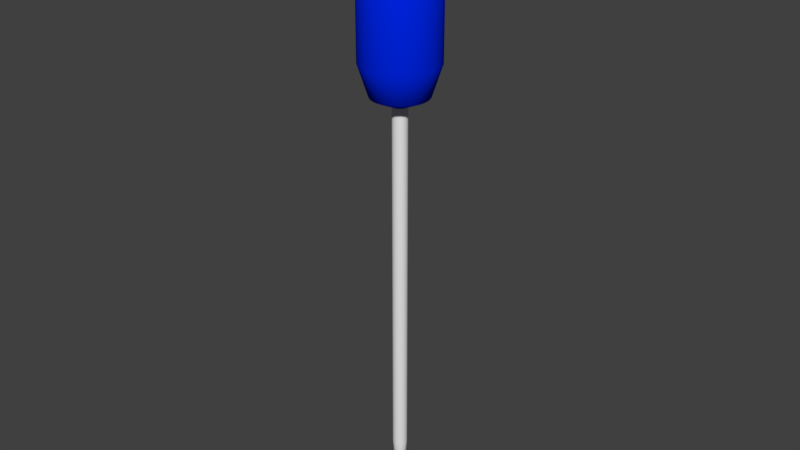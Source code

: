# Source: pipette.blend  (saved by Blender 2.79.0; exported with 4.5.12 LTS)
import bpy
from mathutils import Matrix  # noqa: F401  (used for matrix-valued properties, if any)

bpy.ops.wm.read_factory_settings(use_empty=True)
scene = bpy.context.scene
scene.name = 'Scene'

# ---- collections
col_collection_1 = bpy.data.collections.new('Collection 1'); scene.collection.children.link(col_collection_1)

# ---- materials (node trees are filled in below, after node groups)
mat_pippette_blue = bpy.data.materials.new('Pippette_Blue')
mat_pippette_blue.alpha_threshold = 0.0
mat_pippette_blue.use_transparent_shadow = False
mat_pippette_blue.diffuse_color = (0.0, 0.01929, 0.8, 1.0)
mat_pippette_blue.roughness = 0.5
mat_pippette_blue.specular_intensity = 0.0
mat_pippette_white = bpy.data.materials.new('Pippette_White')
mat_pippette_white.alpha_threshold = 0.0
mat_pippette_white.use_transparent_shadow = False
mat_pippette_white.roughness = 0.5
mat_pippette_white.specular_intensity = 1.0

# ---- material node trees

# ---- world
world_world = bpy.data.worlds.new('World'); scene.world = world_world
world_world.color = (0.05088, 0.05088, 0.05088)
world_world.use_sun_shadow = False
world_world.sun_shadow_jitter_overblur = 0.0
world_world.cycles.sampling_method = 'MANUAL'

# ---- meshes
me_cylinder_001 = bpy.data.meshes.new('Cylinder.001')
me_cylinder_001.from_pydata([(4.049e-08, 0.244, 14.28), (0.0476, 0.2393, 14.28), (0.09337, 0.2254, 14.28), (0.1356, 0.2029, 14.28), (0.1725, 0.1725, 14.28), (0.2029, 0.1356, 14.28), (0.2254, 0.09337, 14.28), (0.2393, 0.0476, 14.28), (0.244, 2.592e-07, 14.28), (0.2393, -0.0476, 14.28), (0.2254, -0.09337, 14.28), (0.2029, -0.1356, 14.28), (0.1725, -0.1725, 14.28), (0.1356, -0.2029, 14.28), (0.09337, -0.2254, 14.28), (0.0476, -0.2393, 14.28), (-3.902e-08, -0.244, 14.28), (-0.0476, -0.2393, 14.28), (-0.09337, -0.2254, 14.28), (-0.1356, -0.2029, 14.28), (-0.1725, -0.1725, 14.28), (-0.2029, -0.1356, 14.28), (-0.2254, -0.09337, 14.28), (-0.2393, -0.0476, 14.28), (-0.244, 4.764e-07, 14.28), (-0.2393, 0.0476, 14.28), (-0.2254, 0.09337, 14.28), (-0.2029, 0.1356, 14.28), (-0.1725, 0.1725, 14.28), (-0.1356, 0.2029, 14.28), (-0.09337, 0.2254, 14.28), (-0.0476, 0.2393, 14.28), (-0.3567, 0.8612, 14.6), (-0.5179, 0.7751, 14.6), (-0.6591, 0.6592, 14.6), (-0.7751, 0.5179, 14.6), (-0.8612, 0.3567, 14.6), (-0.9143, 0.1819, 14.6), (-0.9322, 9.27e-07, 14.6), (-0.9143, -0.1819, 14.6), (-0.8612, -0.3567, 14.6), (-0.7751, -0.5179, 14.6), (-0.6592, -0.6592, 14.6), (-0.5179, -0.7751, 14.6), (-0.3567, -0.8612, 14.6), (-0.1819, -0.9143, 14.6), (-9.447e-08, -0.9322, 14.6), (0.1819, -0.9143, 14.6), (0.3567, -0.8612, 14.6), (0.5179, -0.7751, 14.6), (0.6592, -0.6592, 14.6), (0.7751, -0.5179, 14.6), (0.8612, -0.3567, 14.6), (0.9143, -0.1819, 14.6), (0.9322, 9.723e-08, 14.6), (0.9143, 0.1819, 14.6), (0.8612, 0.3567, 14.6), (0.7751, 0.5179, 14.6), (0.6592, 0.6592, 14.6), (0.5179, 0.7751, 14.6), (0.3567, 0.8612, 14.6), (0.1819, 0.9143, 14.6), (2.093e-07, 0.9322, 14.6), (-0.1819, 0.9143, 14.6), (-0.4818, 1.163, 15.62), (-0.6995, 1.047, 15.62), (-0.8903, 0.8903, 15.62), (-1.047, 0.6995, 15.62), (-1.163, 0.4818, 15.62), (-1.235, 0.2456, 15.62), (-1.259, 1.138e-06, 15.62), (-1.235, -0.2456, 15.62), (-1.163, -0.4818, 15.62), (-1.047, -0.6995, 15.62), (-0.8903, -0.8903, 15.62), (-0.6995, -1.047, 15.62), (-0.4818, -1.163, 15.62), (-0.2456, -1.235, 15.62), (-1.038e-06, -1.259, 15.62), (0.2456, -1.235, 15.62), (0.4818, -1.163, 15.62), (0.6995, -1.047, 15.62), (0.8903, -0.8903, 15.62), (1.047, -0.6995, 15.62), (1.163, -0.4818, 15.62), (1.235, -0.2456, 15.62), (1.259, 1.703e-08, 15.62), (1.235, 0.2456, 15.62), (1.163, 0.4818, 15.62), (1.047, 0.6995, 15.62), (0.8903, 0.8903, 15.62), (0.6995, 1.047, 15.62), (0.4818, 1.163, 15.62), (0.2456, 1.235, 15.62), (-6.275e-07, 1.259, 15.62), (-0.2456, 1.235, 15.62), (-0.4818, 1.163, 17.01), (-0.6995, 1.047, 17.01), (-0.8903, 0.8903, 17.01), (-1.047, 0.6995, 17.01), (-1.163, 0.4818, 17.01), (-1.235, 0.2456, 17.01), (-1.259, 1.138e-06, 17.01), (-1.235, -0.2456, 17.01), (-1.163, -0.4818, 17.01), (-1.047, -0.6995, 17.01), (-0.8903, -0.8903, 17.01), (-0.6995, -1.047, 17.01), (-0.4818, -1.163, 17.01), (-0.2456, -1.235, 17.01), (2.341e-07, -1.259, 17.01), (0.2456, -1.235, 17.01), (0.4818, -1.163, 17.01), (0.6995, -1.047, 17.01), (0.8903, -0.8903, 17.01), (1.047, -0.6995, 17.01), (1.163, -0.4818, 17.01), (1.235, -0.2456, 17.01), (1.259, 1.703e-08, 17.01), (1.235, 0.2456, 17.01), (1.163, 0.4818, 17.01), (1.047, 0.6995, 17.01), (0.8903, 0.8903, 17.01), (0.6995, 1.047, 17.01), (0.4818, 1.163, 17.01), (0.2456, 1.235, 17.01), (6.443e-07, 1.259, 17.01), (-0.2456, 1.235, 17.01), (-0.4818, 1.163, 19.21), (-0.6995, 1.047, 19.21), (-0.8903, 0.8903, 19.21), (-1.047, 0.6995, 19.21), (-1.163, 0.4818, 19.21), (-1.235, 0.2456, 19.21), (-1.259, 1.138e-06, 19.21), (-1.235, -0.2456, 19.21), (-1.163, -0.4818, 19.21), (-1.047, -0.6995, 19.21), (-0.8903, -0.8903, 19.21), (-0.6995, -1.047, 19.21), (-0.4818, -1.163, 19.21), (-0.2456, -1.235, 19.21), (3.93e-07, -1.259, 19.21), (0.2456, -1.235, 19.21), (0.4818, -1.163, 19.21), (0.6995, -1.047, 19.21), (0.8903, -0.8903, 19.21), (1.047, -0.6995, 19.21), (1.163, -0.4818, 19.21), (1.235, -0.2456, 19.21), (1.259, 1.703e-08, 19.21), (1.235, 0.2456, 19.21), (1.163, 0.4818, 19.21), (1.047, 0.6995, 19.21), (0.8903, 0.8903, 19.21), (0.6995, 1.047, 19.21), (0.4818, 1.163, 19.21), (0.2456, 1.235, 19.21), (8.032e-07, 1.259, 19.21), (-0.2456, 1.235, 19.21), (-0.2004, 0.616, 20.34), (-0.3157, 0.5543, 20.34), (-0.4167, 0.4714, 20.34), (-0.4996, 0.3704, 20.34), (-0.5613, 0.2551, 20.34), (-0.5992, 0.1301, 20.34), (-0.612, 5.981e-07, 20.34), (-0.5992, -0.1301, 20.34), (-0.5613, -0.2551, 20.34), (-0.4997, -0.3704, 20.34), (-0.4167, -0.4714, 20.34), (-0.3157, -0.5543, 20.34), (-0.2004, -0.616, 20.34), (-0.07537, -0.6539, 20.34), (0.05469, -0.6667, 20.34), (0.1848, -0.6539, 20.34), (0.3098, -0.616, 20.34), (0.4251, -0.5543, 20.34), (0.5261, -0.4714, 20.34), (0.609, -0.3704, 20.34), (0.6706, -0.2551, 20.34), (0.7086, -0.1301, 20.34), (0.7214, 4.652e-09, 20.34), (0.7086, 0.1301, 20.34), (0.6706, 0.2551, 20.34), (0.609, 0.3704, 20.34), (0.5261, 0.4714, 20.34), (0.4251, 0.5543, 20.34), (0.3098, 0.616, 20.34), (0.1848, 0.6539, 20.34), (0.05469, 0.6667, 20.34), (-0.07537, 0.6539, 20.34), (0.05469, 1.974e-07, 20.76)], [], [(23, 22, 40, 39), (27, 26, 36, 35), (18, 17, 45, 44), (9, 8, 54, 53), (31, 30, 32, 63), (22, 21, 41, 40), (13, 12, 50, 49), (4, 3, 59, 58), (26, 25, 37, 36), (17, 16, 46, 45), (8, 7, 55, 54), (30, 29, 33, 32), (21, 20, 42, 41), (12, 11, 51, 50), (3, 2, 60, 59), (25, 24, 38, 37), (16, 15, 47, 46), (7, 6, 56, 55), (29, 28, 34, 33), (20, 19, 43, 42), (11, 10, 52, 51), (2, 1, 61, 60), (24, 23, 39, 38), (15, 14, 48, 47), (6, 5, 57, 56), (28, 27, 35, 34), (19, 18, 44, 43), (10, 9, 53, 52), (0, 31, 63, 62), (1, 0, 62, 61), (35, 36, 68, 67), (5, 4, 58, 57), (14, 13, 49, 48), (95, 64, 96, 127), (49, 50, 82, 81), (36, 37, 69, 68), (50, 51, 83, 82), (37, 38, 70, 69), (51, 52, 84, 83), (38, 39, 71, 70), (52, 53, 85, 84), (39, 40, 72, 71), (53, 54, 86, 85), (40, 41, 73, 72), (54, 55, 87, 86), (41, 42, 74, 73), (55, 56, 88, 87), (42, 43, 75, 74), (56, 57, 89, 88), (43, 44, 76, 75), (62, 63, 95, 94), (57, 58, 90, 89), (44, 45, 77, 76), (63, 32, 64, 95), (58, 59, 91, 90), (45, 46, 78, 77), (32, 33, 65, 64), (59, 60, 92, 91), (46, 47, 79, 78), (33, 34, 66, 65), (60, 61, 93, 92), (47, 48, 80, 79), (34, 35, 67, 66), (61, 62, 94, 93), (48, 49, 81, 80), (108, 109, 141, 140), (76, 77, 109, 108), (89, 90, 122, 121), (94, 95, 127, 126), (75, 76, 108, 107), (88, 89, 121, 120), (74, 75, 107, 106), (87, 88, 120, 119), (73, 74, 106, 105), (86, 87, 119, 118), (90, 91, 123, 122), (72, 73, 105, 104), (85, 86, 118, 117), (91, 92, 124, 123), (71, 72, 104, 103), (84, 85, 117, 116), (92, 93, 125, 124), (70, 71, 103, 102), (83, 84, 116, 115), (93, 94, 126, 125), (69, 70, 102, 101), (82, 83, 115, 114), (68, 69, 101, 100), (81, 82, 114, 113), (67, 68, 100, 99), (80, 81, 113, 112), (66, 67, 99, 98), (79, 80, 112, 111), (65, 66, 98, 97), (78, 79, 111, 110), (64, 65, 97, 96), (77, 78, 110, 109), (137, 138, 170, 169), (121, 122, 154, 153), (126, 127, 159, 158), (107, 108, 140, 139), (120, 121, 153, 152), (122, 123, 155, 154), (106, 107, 139, 138), (119, 120, 152, 151), (123, 124, 156, 155), (105, 106, 138, 137), (118, 119, 151, 150), (124, 125, 157, 156), (104, 105, 137, 136), (117, 118, 150, 149), (125, 126, 158, 157), (103, 104, 136, 135), (116, 117, 149, 148), (102, 103, 135, 134), (115, 116, 148, 147), (101, 102, 134, 133), (114, 115, 147, 146), (100, 101, 133, 132), (113, 114, 146, 145), (99, 100, 132, 131), (112, 113, 145, 144), (98, 99, 131, 130), (111, 112, 144, 143), (97, 98, 130, 129), (110, 111, 143, 142), (96, 97, 129, 128), (109, 110, 142, 141), (127, 96, 128, 159), (166, 167, 192), (150, 151, 183, 182), (156, 157, 189, 188), (136, 137, 169, 168), (149, 150, 182, 181), (157, 158, 190, 189), (135, 136, 168, 167), (148, 149, 181, 180), (134, 135, 167, 166), (147, 148, 180, 179), (133, 134, 166, 165), (146, 147, 179, 178), (132, 133, 165, 164), (145, 146, 178, 177), (131, 132, 164, 163), (144, 145, 177, 176), (130, 131, 163, 162), (143, 144, 176, 175), (129, 130, 162, 161), (142, 143, 175, 174), (128, 129, 161, 160), (141, 142, 174, 173), (159, 128, 160, 191), (140, 141, 173, 172), (153, 154, 186, 185), (158, 159, 191, 190), (139, 140, 172, 171), (152, 153, 185, 184), (154, 155, 187, 186), (138, 139, 171, 170), (151, 152, 184, 183), (155, 156, 188, 187), (179, 180, 192), (165, 166, 192), (178, 179, 192), (164, 165, 192), (177, 178, 192), (163, 164, 192), (176, 177, 192), (162, 163, 192), (175, 176, 192), (161, 162, 192), (174, 175, 192), (160, 161, 192), (173, 174, 192), (191, 160, 192), (172, 173, 192), (185, 186, 192), (190, 191, 192), (171, 172, 192), (184, 185, 192), (186, 187, 192), (170, 171, 192), (183, 184, 192), (187, 188, 192), (169, 170, 192), (182, 183, 192), (188, 189, 192), (168, 169, 192), (181, 182, 192), (189, 190, 192), (167, 168, 192), (180, 181, 192)])
me_cylinder_001.polygons.foreach_set('use_smooth', [True] * 192)
me_cylinder_001.materials.append(mat_pippette_blue)
me_cylinder_001.use_remesh_preserve_volume = False
me_cylinder_001.use_remesh_preserve_attributes = False
me_cylinder_001.use_mirror_vertex_groups = False
me_cylinder_001.update()
me_cylinder = bpy.data.meshes.new('Cylinder')
me_cylinder.from_pydata([(-0.0476, 0.2393, 2.146), (-0.09337, 0.2254, 14.28), (-0.09337, 0.2254, 2.146), (-0.1356, 0.2029, 14.28), (-0.1356, 0.2029, 2.146), (-0.1725, 0.1725, 14.28), (-0.1725, 0.1725, 2.146), (-0.2029, 0.1356, 14.28), (-0.2029, 0.1356, 2.146), (-0.2254, 0.09337, 14.28), (-0.2254, 0.09337, 2.146), (-0.2393, 0.0476, 14.28), (-0.2393, 0.0476, 2.146), (-0.244, 4.764e-07, 14.28), (-0.244, 4.764e-07, 2.146), (-0.2393, -0.0476, 14.28), (-0.2393, -0.0476, 2.146), (-0.2254, -0.09337, 14.28), (-0.2254, -0.09337, 2.146), (-0.2029, -0.1356, 14.28), (-0.2029, -0.1356, 2.146), (-0.1725, -0.1725, 14.28), (-0.1725, -0.1725, 2.146), (-0.1356, -0.2029, 14.28), (-0.1356, -0.2029, 2.146), (-0.09337, -0.2254, 14.28), (-0.09337, -0.2254, 2.146), (-0.0476, -0.2393, 14.28), (-0.0476, -0.2393, 2.146), (0.0, -0.244, 14.28), (0.0, -0.244, 2.146), (0.0476, -0.2393, 14.28), (0.0476, -0.2393, 2.146), (0.09337, -0.2254, 14.28), (0.09337, -0.2254, 2.146), (0.1356, -0.2029, 14.28), (0.1356, -0.2029, 2.146), (0.1725, -0.1725, 14.28), (0.1725, -0.1725, 2.146), (0.2029, -0.1356, 14.28), (0.2029, -0.1356, 2.146), (0.2254, -0.09337, 14.28), (0.2254, -0.09337, 2.146), (0.2393, -0.0476, 14.28), (0.2393, -0.0476, 2.146), (0.244, 2.592e-07, 14.28), (0.244, 2.592e-07, 2.146), (0.2393, 0.0476, 14.28), (0.2393, 0.0476, 2.146), (0.2254, 0.09337, 14.28), (0.2254, 0.09337, 2.146), (0.2029, 0.1356, 14.28), (0.2029, 0.1356, 2.146), (0.1725, 0.1725, 14.28), (0.1725, 0.1725, 2.146), (0.1356, 0.2029, 14.28), (0.1356, 0.2029, 2.146), (0.09337, 0.2254, 14.28), (0.09337, 0.2254, 2.146), (0.0476, 0.2393, 14.28), (0.0476, 0.2393, 2.146), (0.0, 0.244, 14.28), (0.0, 0.244, 2.146), (-0.0476, 0.2393, 14.28), (-0.01632, 0.08203, -0.004965), (-0.03201, 0.07727, -0.004965), (-0.04647, 0.06954, -0.004965), (-0.05914, 0.05914, -0.004965), (-0.06954, 0.04647, -0.004965), (-0.07727, 0.03201, -0.004965), (-0.08203, 0.01632, -0.004965), (-0.08364, 3.725e-07, -0.004965), (-0.08203, -0.01632, -0.004965), (-0.07727, -0.03201, -0.004965), (-0.06954, -0.04647, -0.004965), (-0.05914, -0.05914, -0.004965), (-0.04647, -0.06954, -0.004965), (-0.03201, -0.07727, -0.004965), (-0.01632, -0.08203, -0.004965), (4.748e-08, -0.08364, -0.004965), (0.01632, -0.08203, -0.004965), (0.03201, -0.07727, -0.004965), (0.04647, -0.06954, -0.004965), (0.05914, -0.05914, -0.004965), (0.06954, -0.04647, -0.004965), (0.07727, -0.03201, -0.004965), (0.08203, -0.01632, -0.004965), (0.08364, 2.981e-07, -0.004965), (0.08203, 0.01632, -0.004965), (0.07727, 0.03201, -0.004965), (0.06954, 0.04647, -0.004965), (0.05914, 0.05914, -0.004965), (0.04647, 0.06954, -0.004965), (0.03201, 0.07727, -0.004965), (0.01632, 0.08203, -0.004965), (4.748e-08, 0.08364, -0.004965), (4.748e-08, 3.165e-07, -0.004965)], [], [(46, 44, 86, 87), (28, 26, 77, 78), (10, 8, 68, 69), (54, 52, 90, 91), (36, 34, 81, 82), (18, 16, 72, 73), (62, 60, 94, 95), (0, 62, 95, 64), (44, 42, 85, 86), (26, 24, 76, 77), (8, 6, 67, 68), (52, 50, 89, 90), (34, 32, 80, 81), (16, 14, 71, 72), (60, 58, 93, 94), (42, 40, 84, 85), (24, 22, 75, 76), (6, 4, 66, 67), (50, 48, 88, 89), (32, 30, 79, 80), (14, 12, 70, 71), (58, 56, 92, 93), (40, 38, 83, 84), (22, 20, 74, 75), (4, 2, 65, 66), (48, 46, 87, 88), (30, 28, 78, 79), (12, 10, 69, 70), (0, 63, 61, 62), (2, 1, 63, 0), (4, 3, 1, 2), (6, 5, 3, 4), (8, 7, 5, 6), (10, 9, 7, 8), (12, 11, 9, 10), (14, 13, 11, 12), (16, 15, 13, 14), (18, 17, 15, 16), (20, 19, 17, 18), (22, 21, 19, 20), (24, 23, 21, 22), (26, 25, 23, 24), (28, 27, 25, 26), (30, 29, 27, 28), (32, 31, 29, 30), (34, 33, 31, 32), (36, 35, 33, 34), (38, 37, 35, 36), (40, 39, 37, 38), (42, 41, 39, 40), (44, 43, 41, 42), (46, 45, 43, 44), (48, 47, 45, 46), (50, 49, 47, 48), (52, 51, 49, 50), (54, 53, 51, 52), (56, 55, 53, 54), (58, 57, 55, 56), (60, 59, 57, 58), (62, 61, 59, 60), (56, 54, 91, 92), (38, 36, 82, 83), (20, 18, 73, 74), (2, 0, 64, 65), (91, 90, 96), (69, 68, 96), (78, 77, 96), (87, 86, 96), (65, 64, 96), (74, 73, 96), (83, 82, 96), (92, 91, 96), (70, 69, 96), (79, 78, 96), (88, 87, 96), (66, 65, 96), (75, 74, 96), (84, 83, 96), (93, 92, 96), (71, 70, 96), (80, 79, 96), (89, 88, 96), (67, 66, 96), (76, 75, 96), (85, 84, 96), (94, 93, 96), (72, 71, 96), (81, 80, 96), (90, 89, 96), (68, 67, 96), (77, 76, 96), (86, 85, 96), (82, 81, 96), (95, 94, 96), (73, 72, 96), (64, 95, 96)])
me_cylinder.polygons.foreach_set('use_smooth', [True] * 96)
me_cylinder.materials.append(mat_pippette_white)
me_cylinder.use_remesh_preserve_volume = False
me_cylinder.use_remesh_preserve_attributes = False
me_cylinder.use_mirror_vertex_groups = False
me_cylinder.update()

# ---- objects
ob_cylinder_001 = bpy.data.objects.new('Cylinder.001', me_cylinder_001)
ob_cylinder = bpy.data.objects.new('Cylinder', me_cylinder)

# ---- transforms, parenting, visibility, modifiers, constraints
ob_cylinder_001.location = (0.0, 0.0, 0.0)
ob_cylinder_001.lineart.crease_threshold = 0.0
ob_cylinder.location = (0.0, 0.0, 0.0)
ob_cylinder.lineart.crease_threshold = 0.0

# ---- collection membership
col_collection_1.objects.link(ob_cylinder_001)
col_collection_1.objects.link(ob_cylinder)

# ---- scene / render settings (as saved in the file)
scene.frame_start = 1; scene.frame_end = 250; scene.frame_set(1)
scene.render.engine = 'BLENDER_EEVEE_NEXT'
scene.render.resolution_percentage = 50
scene.render.dither_intensity = 0.0
scene.cycles.use_denoising = False
scene.cycles.samples = 128
scene.cycles.sampling_pattern = 'TABULATED_SOBOL'
scene.cycles.use_adaptive_sampling = False
scene.cycles.use_light_tree = False
scene.cycles.blur_glossy = 0.0
scene.cycles.sample_clamp_indirect = 0.0
scene.view_settings.view_transform = 'Standard'
bpy.context.view_layer.update()

# ---- added for rendering (the .blend has no active camera and no usable light): camera, sun
cam_auto = bpy.data.cameras.new('AutoCamera')
cam_auto.lens = 50.0
cam_auto.sensor_width = 36.0
cam_auto.clip_end = 1000.0
ob_auto_camera = bpy.data.objects.new('AutoCamera', cam_auto)
scene.collection.objects.link(ob_auto_camera)
ob_auto_camera.location = (19.4899, -23.3879, 25.9679)
ob_auto_camera.rotation_euler = (1.09748, -7.21219e-08, 0.694738)
scene.camera = ob_auto_camera
light_auto_sun = bpy.data.lights.new('AutoSun', 'SUN')
light_auto_sun.energy = 3.0
light_auto_sun.angle = 0.0523599
ob_auto_sun = bpy.data.objects.new('AutoSun', light_auto_sun)
scene.collection.objects.link(ob_auto_sun)
ob_auto_sun.rotation_euler = (0.872665, 0.174533, 0.523599)
bpy.context.view_layer.update()
